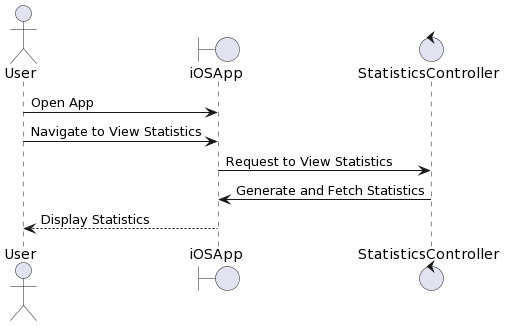

The diagram above was rendered by PlantUML. Its source (embedded in the PNG):
@startuml
actor User
boundary iOSApp
  control StatisticsController

User -> iOSApp: Open App
User -> iOSApp: Navigate to View Statistics
iOSApp -> StatisticsController: Request to View Statistics
StatisticsController -> iOSApp: Generate and Fetch Statistics
iOSApp --> User: Display Statistics
@enduml